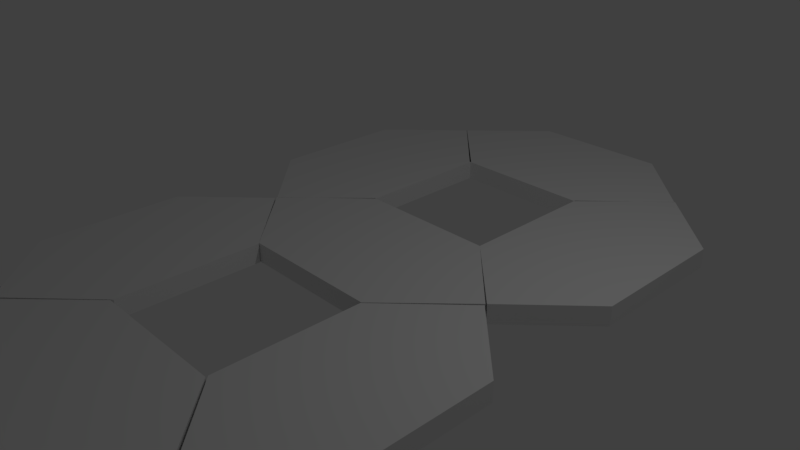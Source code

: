# Source: 7Seg.blend  (saved by Blender 2.79.0; exported with 4.5.12 LTS)
import bpy
from mathutils import Matrix  # noqa: F401  (used for matrix-valued properties, if any)

bpy.ops.wm.read_factory_settings(use_empty=True)
scene = bpy.context.scene
scene.name = 'Scene'

# ---- collections
col_collection_1 = bpy.data.collections.new('Collection 1'); scene.collection.children.link(col_collection_1)

# ---- materials (node trees are filled in below, after node groups)
mat_material = bpy.data.materials.new('Material')
mat_material.alpha_threshold = 0.0
mat_material.use_transparent_shadow = False
mat_material.roughness = 0.5
mat_material.line_color = (0.0, 0.0, 0.0, 1.0)

# ---- material node trees

# ---- world
world_world = bpy.data.worlds.new('World'); scene.world = world_world
world_world.color = (0.05088, 0.05088, 0.05088)
world_world.use_sun_shadow = False
world_world.sun_shadow_jitter_overblur = 0.0
world_world.cycles.sampling_method = 'MANUAL'

# ---- cameras
cam_camera = bpy.data.cameras.new('Camera')
cam_camera.clip_end = 100.0
cam_camera.lens = 35.0
cam_camera.sensor_width = 32.0
cam_camera.sensor_height = 18.0
cam_camera.ortho_scale = 7.314
cam_camera.dof.focus_distance = 0.0
cam_camera.dof.aperture_fstop = 128.0

# ---- lights
light_lamp = bpy.data.lights.new('Lamp', 'POINT')
light_lamp.transmission_factor = 0.0
light_lamp.cutoff_distance = 30.0
light_lamp.energy = 100.0
light_lamp.shadow_buffer_clip_start = 1.001
light_lamp.shadow_soft_size = 0.1
light_lamp.shadow_maximum_resolution = 0.006
light_lamp.use_absolute_resolution = True

# ---- meshes
me_cube_006 = bpy.data.meshes.new('Cube.006')
me_cube_006.from_pydata([(1.0, 1.0, -1.0), (1.0, -1.0, -1.0), (-1.0, -1.0, -1.0), (-1.0, 1.0, -1.0), (1.0, 1.0, 1.0), (1.0, -1.0, 1.0), (-1.0, -1.0, 1.0), (-1.0, 1.0, 1.0), (-1.988, 2.98e-07, -1.0), (-1.988, 1.788e-07, 1.0), (1.988, -5.96e-08, -1.0), (1.988, -5.364e-07, 1.0)], [], [(0, 10, 1, 2, 8, 3), (4, 7, 9, 6, 5, 11), (10, 11, 5, 1), (1, 5, 6, 2), (8, 9, 7, 3), (4, 0, 3, 7), (2, 6, 9, 8), (0, 4, 11, 10)])
me_cube_006.materials.append(mat_material)
me_cube_006.use_remesh_preserve_volume = False
me_cube_006.use_remesh_preserve_attributes = False
me_cube_006.use_mirror_vertex_groups = False
me_cube_006.update()
me_cube_005 = bpy.data.meshes.new('Cube.005')
me_cube_005.from_pydata([(1.0, 1.0, -1.0), (1.0, -1.0, -1.0), (-1.0, -1.0, -1.0), (-1.0, 1.0, -1.0), (1.0, 1.0, 1.0), (1.0, -1.0, 1.0), (-1.0, -1.0, 1.0), (-1.0, 1.0, 1.0), (-1.988, 2.98e-07, -1.0), (-1.988, 1.788e-07, 1.0), (1.988, -5.96e-08, -1.0), (1.988, -5.364e-07, 1.0)], [], [(0, 10, 1, 2, 8, 3), (4, 7, 9, 6, 5, 11), (10, 11, 5, 1), (1, 5, 6, 2), (8, 9, 7, 3), (4, 0, 3, 7), (2, 6, 9, 8), (0, 4, 11, 10)])
me_cube_005.materials.append(mat_material)
me_cube_005.use_remesh_preserve_volume = False
me_cube_005.use_remesh_preserve_attributes = False
me_cube_005.use_mirror_vertex_groups = False
me_cube_005.update()
me_cube_004 = bpy.data.meshes.new('Cube.004')
me_cube_004.from_pydata([(1.0, 1.0, -1.0), (1.0, -1.0, -1.0), (-1.0, -1.0, -1.0), (-1.0, 1.0, -1.0), (1.0, 1.0, 1.0), (1.0, -1.0, 1.0), (-1.0, -1.0, 1.0), (-1.0, 1.0, 1.0), (-1.988, 2.98e-07, -1.0), (-1.988, 1.788e-07, 1.0), (1.988, -5.96e-08, -1.0), (1.988, -5.364e-07, 1.0)], [], [(0, 10, 1, 2, 8, 3), (4, 7, 9, 6, 5, 11), (10, 11, 5, 1), (1, 5, 6, 2), (8, 9, 7, 3), (4, 0, 3, 7), (2, 6, 9, 8), (0, 4, 11, 10)])
me_cube_004.materials.append(mat_material)
me_cube_004.use_remesh_preserve_volume = False
me_cube_004.use_remesh_preserve_attributes = False
me_cube_004.use_mirror_vertex_groups = False
me_cube_004.update()
me_cube_003 = bpy.data.meshes.new('Cube.003')
me_cube_003.from_pydata([(1.0, 1.0, -1.0), (1.0, -1.0, -1.0), (-1.0, -1.0, -1.0), (-1.0, 1.0, -1.0), (1.0, 1.0, 1.0), (1.0, -1.0, 1.0), (-1.0, -1.0, 1.0), (-1.0, 1.0, 1.0), (-1.988, 2.98e-07, -1.0), (-1.988, 1.788e-07, 1.0), (1.988, -5.96e-08, -1.0), (1.988, -5.364e-07, 1.0)], [], [(0, 10, 1, 2, 8, 3), (4, 7, 9, 6, 5, 11), (10, 11, 5, 1), (1, 5, 6, 2), (8, 9, 7, 3), (4, 0, 3, 7), (2, 6, 9, 8), (0, 4, 11, 10)])
me_cube_003.materials.append(mat_material)
me_cube_003.use_remesh_preserve_volume = False
me_cube_003.use_remesh_preserve_attributes = False
me_cube_003.use_mirror_vertex_groups = False
me_cube_003.update()
me_cube_002 = bpy.data.meshes.new('Cube.002')
me_cube_002.from_pydata([(1.0, 1.0, -1.0), (1.0, -1.0, -1.0), (-1.0, -1.0, -1.0), (-1.0, 1.0, -1.0), (1.0, 1.0, 1.0), (1.0, -1.0, 1.0), (-1.0, -1.0, 1.0), (-1.0, 1.0, 1.0), (-1.988, 2.98e-07, -1.0), (-1.988, 1.788e-07, 1.0), (1.988, -5.96e-08, -1.0), (1.988, -5.364e-07, 1.0)], [], [(0, 10, 1, 2, 8, 3), (4, 7, 9, 6, 5, 11), (10, 11, 5, 1), (1, 5, 6, 2), (8, 9, 7, 3), (4, 0, 3, 7), (2, 6, 9, 8), (0, 4, 11, 10)])
me_cube_002.materials.append(mat_material)
me_cube_002.use_remesh_preserve_volume = False
me_cube_002.use_remesh_preserve_attributes = False
me_cube_002.use_mirror_vertex_groups = False
me_cube_002.update()
me_cube_001 = bpy.data.meshes.new('Cube.001')
me_cube_001.from_pydata([(1.0, 1.0, -1.0), (1.0, -1.0, -1.0), (-1.0, -1.0, -1.0), (-1.0, 1.0, -1.0), (1.0, 1.0, 1.0), (1.0, -1.0, 1.0), (-1.0, -1.0, 1.0), (-1.0, 1.0, 1.0), (-1.988, 2.98e-07, -1.0), (-1.988, 1.788e-07, 1.0), (1.988, -5.96e-08, -1.0), (1.988, -5.364e-07, 1.0)], [], [(0, 10, 1, 2, 8, 3), (4, 7, 9, 6, 5, 11), (10, 11, 5, 1), (1, 5, 6, 2), (8, 9, 7, 3), (4, 0, 3, 7), (2, 6, 9, 8), (0, 4, 11, 10)])
me_cube_001.materials.append(mat_material)
me_cube_001.use_remesh_preserve_volume = False
me_cube_001.use_remesh_preserve_attributes = False
me_cube_001.use_mirror_vertex_groups = False
me_cube_001.update()
me_cube = bpy.data.meshes.new('Cube')
me_cube.from_pydata([(1.0, 1.0, -1.0), (1.0, -1.0, -1.0), (-1.0, -1.0, -1.0), (-1.0, 1.0, -1.0), (1.0, 1.0, 1.0), (1.0, -1.0, 1.0), (-1.0, -1.0, 1.0), (-1.0, 1.0, 1.0), (-1.988, 2.98e-07, -1.0), (-1.988, 1.788e-07, 1.0), (1.988, -5.96e-08, -1.0), (1.988, -5.364e-07, 1.0)], [], [(0, 10, 1, 2, 8, 3), (4, 7, 9, 6, 5, 11), (10, 11, 5, 1), (1, 5, 6, 2), (8, 9, 7, 3), (4, 0, 3, 7), (2, 6, 9, 8), (0, 4, 11, 10)])
me_cube.materials.append(mat_material)
me_cube.use_remesh_preserve_volume = False
me_cube.use_remesh_preserve_attributes = False
me_cube.use_mirror_vertex_groups = False
me_cube.update()

# ---- objects
ob_cube_006 = bpy.data.objects.new('Cube.006', me_cube_006)
ob_cube_005 = bpy.data.objects.new('Cube.005', me_cube_005)
ob_cube_004 = bpy.data.objects.new('Cube.004', me_cube_004)
ob_cube_003 = bpy.data.objects.new('Cube.003', me_cube_003)
ob_cube_002 = bpy.data.objects.new('Cube.002', me_cube_002)
ob_cube_001 = bpy.data.objects.new('Cube.001', me_cube_001)
ob_cube = bpy.data.objects.new('Cube', me_cube)
ob_lamp = bpy.data.objects.new('Lamp', light_lamp)
ob_camera = bpy.data.objects.new('Camera', cam_camera)

# ---- transforms, parenting, visibility, modifiers, constraints
ob_cube_006.location = (-1.985, -2.016, 0.0)
ob_cube_006.rotation_euler = (0.0, -0.0, -1.571)
ob_cube_006.scale = (1.0, 1.0, 0.1355)
ob_cube_006.lock_rotations_4d = False
ob_cube_006.empty_display_type = 'ARROWS'
ob_cube_006.lineart.crease_threshold = 0.0
ob_cube_005.location = (2.0, -2.016, 0.0)
ob_cube_005.rotation_euler = (0.0, -0.0, -1.571)
ob_cube_005.scale = (1.0, 1.0, 0.1355)
ob_cube_005.lock_rotations_4d = False
ob_cube_005.empty_display_type = 'ARROWS'
ob_cube_005.lineart.crease_threshold = 0.0
ob_cube_004.location = (2.0, 2.0, 0.0)
ob_cube_004.rotation_euler = (0.0, -0.0, -1.571)
ob_cube_004.scale = (1.0, 1.0, 0.1355)
ob_cube_004.lock_rotations_4d = False
ob_cube_004.empty_display_type = 'ARROWS'
ob_cube_004.lineart.crease_threshold = 0.0
ob_cube_003.location = (-1.985, 2.0, 0.0)
ob_cube_003.rotation_euler = (0.0, -0.0, -1.571)
ob_cube_003.scale = (1.0, 1.0, 0.1355)
ob_cube_003.lock_rotations_4d = False
ob_cube_003.empty_display_type = 'ARROWS'
ob_cube_003.lineart.crease_threshold = 0.0
ob_cube_002.location = (0.0, -4.048, 0.0)
ob_cube_002.scale = (1.0, 1.0, 0.1355)
ob_cube_002.lock_rotations_4d = False
ob_cube_002.empty_display_type = 'ARROWS'
ob_cube_002.lineart.crease_threshold = 0.0
ob_cube_001.location = (0.0, 3.985, 0.0)
ob_cube_001.scale = (1.0, 1.0, 0.1355)
ob_cube_001.lock_rotations_4d = False
ob_cube_001.empty_display_type = 'ARROWS'
ob_cube_001.lineart.crease_threshold = 0.0
ob_cube.location = (0.0, 0.0, 0.0)
ob_cube.scale = (1.0, 1.0, 0.1355)
ob_cube.lock_rotations_4d = False
ob_cube.empty_display_type = 'ARROWS'
ob_cube.lineart.crease_threshold = 0.0
ob_lamp.location = (4.076, 1.005, 5.904)
ob_lamp.rotation_euler = (0.6503, 0.05522, 1.866)
ob_lamp.lock_rotations_4d = False
ob_lamp.empty_display_type = 'ARROWS'
ob_lamp.color = (0.0, 0.0, 0.0, 0.0)
ob_lamp.lineart.crease_threshold = 0.0
ob_camera.location = (7.481, -6.508, 5.344)
ob_camera.rotation_euler = (1.109, 0.0, 0.8149)
ob_camera.lock_rotations_4d = False
ob_camera.empty_display_type = 'ARROWS'
ob_camera.color = (0.0, 0.0, 0.0, 0.0)
ob_camera.display_type = 'WIRE'
ob_camera.lineart.crease_threshold = 0.0

# ---- collection membership
col_collection_1.objects.link(ob_cube_006)
col_collection_1.objects.link(ob_cube_005)
col_collection_1.objects.link(ob_cube_004)
col_collection_1.objects.link(ob_cube_003)
col_collection_1.objects.link(ob_cube_002)
col_collection_1.objects.link(ob_cube_001)
col_collection_1.objects.link(ob_cube)
col_collection_1.objects.link(ob_lamp)
col_collection_1.objects.link(ob_camera)

# ---- scene / render settings (as saved in the file)
scene.camera = ob_camera
scene.frame_start = 1; scene.frame_end = 250; scene.frame_set(1)
scene.render.engine = 'BLENDER_EEVEE_NEXT'
scene.render.resolution_percentage = 50
scene.render.dither_intensity = 0.0
scene.cycles.use_denoising = False
scene.cycles.samples = 128
scene.cycles.sampling_pattern = 'TABULATED_SOBOL'
scene.cycles.use_adaptive_sampling = False
scene.cycles.use_light_tree = False
scene.cycles.blur_glossy = 0.0
scene.cycles.sample_clamp_indirect = 0.0
scene.view_settings.view_transform = 'Standard'
bpy.context.view_layer.update()
